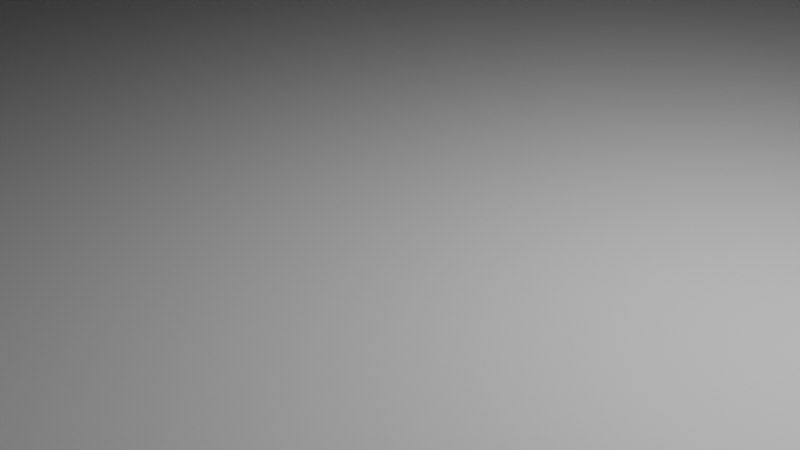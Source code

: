 # Source: model.blend  (saved by Blender 2.93.20; exported with 4.5.12 LTS)
import bpy
from mathutils import Matrix  # noqa: F401  (used for matrix-valued properties, if any)

bpy.ops.wm.read_factory_settings(use_empty=True)
scene = bpy.context.scene
scene.name = 'Scene'

# ---- collections
col_collection = bpy.data.collections.new('Collection'); scene.collection.children.link(col_collection)

# ---- materials (node trees are filled in below, after node groups)
mat_material_001 = bpy.data.materials.new('Material.001')
mat_material_001.use_transparent_shadow = False

# ---- material node trees
mat_material_001.use_nodes = True; mat_material_001.node_tree.nodes.clear()
_N = mat_material_001.node_tree.nodes; _L = mat_material_001.node_tree.links
n0 = _N.new('ShaderNodeBsdfPrincipled'); n0.name = 'Principled BSDF'; n0.location = (10, 300)
n0.distribution = 'GGX'
n0.subsurface_method = 'BURLEY'
n0.inputs[2].default_value = 0.4
n0.inputs[3].default_value = 1.45
n0.inputs[27].default_value = (0.0, 0.0, 0.0, 1.0)
n0.inputs[28].default_value = 1.0
n1 = _N.new('ShaderNodeOutputMaterial'); n1.name = 'Material Output'; n1.location = (320, 270)
_L.new(n0.outputs[0], n1.inputs[0])
n1.is_active_output = True

# ---- world
world_world = bpy.data.worlds.new('World'); scene.world = world_world
world_world.use_nodes = True; world_world.node_tree.nodes.clear()
_N = world_world.node_tree.nodes; _L = world_world.node_tree.links
n0 = _N.new('ShaderNodeOutputWorld'); n0.name = 'World Output'; n0.location = (300, 300)
n1 = _N.new('ShaderNodeBackground'); n1.name = 'Background'; n1.location = (10, 300)
n1.inputs[0].default_value = (0.05088, 0.05088, 0.05088, 1.0)
_L.new(n1.outputs[0], n0.inputs[0])
n0.is_active_output = True
world_world.color = (0.05088, 0.05088, 0.05088)
world_world.use_sun_shadow = False
world_world.sun_shadow_jitter_overblur = 0.0

# ---- cameras
cam_camera = bpy.data.cameras.new('Camera')
cam_camera.clip_end = 100.0
cam_camera.ortho_scale = 7.314

# ---- lights
light_light = bpy.data.lights.new('Light', 'POINT')
light_light.transmission_factor = 0.0
light_light.energy = 1000.0
light_light.shadow_soft_size = 0.1
light_light.shadow_maximum_resolution = 0.006
light_light.use_absolute_resolution = True

# ---- meshes
me_cube_001 = bpy.data.meshes.new('Cube.001')
me_cube_001.from_pydata([(38.41, 38.41, 408.0), (38.41, 38.41, 0.0), (38.41, -38.41, 408.0), (38.41, -38.41, 0.0), (-38.41, 38.41, 408.0), (-38.41, 38.41, 0.0), (-38.41, -38.41, 408.0), (-38.41, -38.41, 0.0)], [], [(5, 1, 3, 7), (7, 6, 4, 5), (3, 2, 6, 7), (0, 4, 6, 2), (5, 4, 0, 1), (1, 0, 2, 3)])
_uv = me_cube_001.uv_layers.new(name='UVMap')
_uv.uv.foreach_set('vector', [0.375, 0.0, 0.625, 0.0, 0.625, 0.25, 0.375, 0.25, 0.375, 0.25, 0.625, 0.25, 0.625, 0.5, 0.375, 0.5, 0.375, 0.5, 0.625, 0.5, 0.625, 0.75, 0.375, 0.75, 0.375, 0.75, 0.625, 0.75, 0.625, 1.0, 0.375, 1.0, 0.125, 0.5, 0.375, 0.5, 0.375, 0.75, 0.125, 0.75, 0.625, 0.5, 0.875, 0.5, 0.875, 0.75, 0.625, 0.75])
me_cube_001.materials.append(mat_material_001)
me_cube_001.use_remesh_fix_poles = True
me_cube_001.use_remesh_preserve_attributes = False
me_cube_001.update()
me_cube_001.normals_split_custom_set([tuple(v) for v in zip(*[iter([0.0, 0.0, -1.0, 0.0, 0.0, -1.0, 0.0, 0.0, -1.0, 0.0, 0.0, -1.0, -1.0, 0.0, 0.0, -1.0, 0.0, 0.0, -1.0, 0.0, 0.0, -1.0, 0.0, 0.0, 0.0, -1.0, 0.0, 0.0, -1.0, 0.0, 0.0, -1.0, 0.0, 0.0, -1.0, 0.0, 0.0, 0.0, 1.0, 0.0, 0.0, 1.0, 0.0, 0.0, 1.0, 0.0, 0.0, 1.0, 0.0, 1.0, 0.0, 0.0, 1.0, 0.0, 0.0, 1.0, 0.0, 0.0, 1.0, 0.0, 1.0, 0.0, 0.0, 1.0, 0.0, 0.0, 1.0, 0.0, 0.0, 1.0, 0.0, 0.0])] * 3)])

# ---- objects
ob_building_0000000000000001 = bpy.data.objects.new('building_0000000000000001', me_cube_001)
ob_light_001 = bpy.data.objects.new('Light.001', None)
ob_camera_001 = bpy.data.objects.new('Camera.001', None)
ob_light = bpy.data.objects.new('Light', light_light)
ob_camera = bpy.data.objects.new('Camera', cam_camera)

# ---- transforms, parenting, visibility, modifiers, constraints
ob_building_0000000000000001.location = (0.0, 0.0, 0.0)
ob_building_0000000000000001.rotation_mode = 'QUATERNION'
ob_building_0000000000000001.rotation_quaternion = (1.0, 0.0, 0.0, 0.0)
ob_building_0000000000000001.scale = (1.286, 1.286, 1.0)
ob_light_001.location = (4.076, 1.005, 5.904)
ob_light_001.rotation_mode = 'QUATERNION'
ob_light_001.rotation_quaternion = (0.5709, 0.1691, 0.2722, 0.7559)
ob_camera_001.location = (7.359, -6.926, 4.958)
ob_camera_001.rotation_mode = 'QUATERNION'
ob_camera_001.rotation_quaternion = (0.7805, 0.4835, 0.2087, 0.3369)
ob_light.location = (4.076, 1.005, 5.904)
ob_light.rotation_euler = (0.6503, 0.05522, 1.866)
ob_light.lock_rotations_4d = False
ob_light.empty_display_type = 'ARROWS'
ob_light.color = (0.0, 0.0, 0.0, 0.0)
ob_light.lineart.crease_threshold = 0.0
ob_camera.location = (7.359, -6.926, 4.958)
ob_camera.rotation_euler = (1.109, 0.0, 0.8149)
ob_camera.lock_rotations_4d = False
ob_camera.empty_display_type = 'ARROWS'
ob_camera.color = (0.0, 0.0, 0.0, 0.0)
ob_camera.display_type = 'WIRE'
ob_camera.lineart.crease_threshold = 0.0

# ---- collection membership
scene.collection.objects.link(ob_building_0000000000000001)
scene.collection.objects.link(ob_light_001)
scene.collection.objects.link(ob_camera_001)
col_collection.objects.link(ob_light)
col_collection.objects.link(ob_camera)

# ---- scene / render settings (as saved in the file)
scene.camera = ob_camera
scene.frame_start = 1; scene.frame_end = 250; scene.frame_set(1)
scene.render.engine = 'BLENDER_EEVEE_NEXT'
scene.cycles.use_denoising = False
scene.cycles.samples = 128
scene.cycles.sampling_pattern = 'TABULATED_SOBOL'
scene.cycles.use_adaptive_sampling = False
scene.cycles.use_light_tree = False
scene.view_settings.view_transform = 'Filmic'
bpy.context.view_layer.update()
